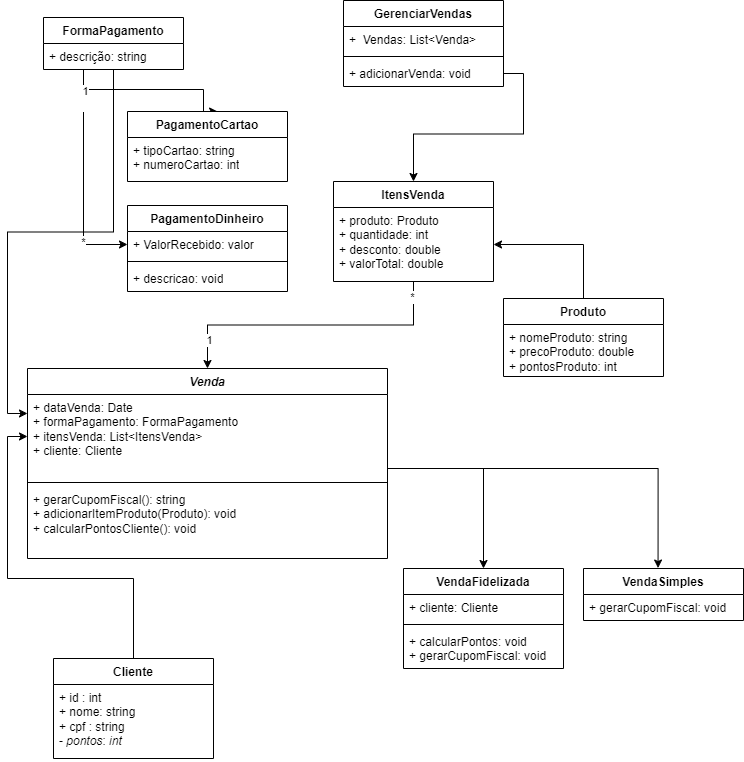

The diagram above was exported from draw.io. Its source (the exported page's mxGraphModel, read from the mxfile embedded in the PNG):
<mxGraphModel dx="878" dy="426" grid="1" gridSize="10" guides="1" tooltips="1" connect="1" arrows="1" fold="1" page="1" pageScale="1" pageWidth="827" pageHeight="1169" math="0" shadow="0">
  <root>
    <mxCell id="0" />
    <mxCell id="1" parent="0" />
    <mxCell id="B58qPpB6DED_Lv-RJBY6-49" style="edgeStyle=orthogonalEdgeStyle;rounded=0;orthogonalLoop=1;jettySize=auto;html=1;exitX=0.5;exitY=0;exitDx=0;exitDy=0;entryX=0;entryY=0.5;entryDx=0;entryDy=0;" parent="1" source="B58qPpB6DED_Lv-RJBY6-1" target="B58qPpB6DED_Lv-RJBY6-25" edge="1">
      <mxGeometry relative="1" as="geometry">
        <Array as="points">
          <mxPoint x="160" y="610" />
          <mxPoint x="34" y="610" />
          <mxPoint x="34" y="468" />
        </Array>
      </mxGeometry>
    </mxCell>
    <mxCell id="B58qPpB6DED_Lv-RJBY6-1" value="Cliente" style="swimlane;fontStyle=1;align=center;verticalAlign=top;childLayout=stackLayout;horizontal=1;startSize=26;horizontalStack=0;resizeParent=1;resizeParentMax=0;resizeLast=0;collapsible=1;marginBottom=0;whiteSpace=wrap;html=1;" parent="1" vertex="1">
      <mxGeometry x="80" y="690" width="160" height="100" as="geometry" />
    </mxCell>
    <mxCell id="B58qPpB6DED_Lv-RJBY6-2" value="+ id : int&lt;div&gt;+ nome: string&lt;/div&gt;&lt;div&gt;+ cpf : string&lt;/div&gt;&lt;div&gt;- &lt;i&gt;pontos&lt;/i&gt;: &lt;i&gt;int&lt;/i&gt;&lt;/div&gt;" style="text;strokeColor=none;fillColor=none;align=left;verticalAlign=top;spacingLeft=4;spacingRight=4;overflow=hidden;rotatable=0;points=[[0,0.5],[1,0.5]];portConstraint=eastwest;whiteSpace=wrap;html=1;" parent="B58qPpB6DED_Lv-RJBY6-1" vertex="1">
      <mxGeometry y="26" width="160" height="74" as="geometry" />
    </mxCell>
    <mxCell id="B58qPpB6DED_Lv-RJBY6-24" value="&lt;i&gt;Venda&lt;/i&gt;" style="swimlane;fontStyle=1;align=center;verticalAlign=top;childLayout=stackLayout;horizontal=1;startSize=26;horizontalStack=0;resizeParent=1;resizeParentMax=0;resizeLast=0;collapsible=1;marginBottom=0;whiteSpace=wrap;html=1;" parent="1" vertex="1">
      <mxGeometry x="54" y="400" width="360" height="190" as="geometry" />
    </mxCell>
    <mxCell id="B58qPpB6DED_Lv-RJBY6-25" value="+ dataVenda: Date&lt;div&gt;+ formaPagamento: FormaPagamento&lt;/div&gt;&lt;div&gt;+ itensVenda: List&amp;lt;ItensVenda&amp;gt;&lt;/div&gt;&lt;div&gt;+ cliente: Cliente&lt;br&gt;&lt;div&gt;&lt;br&gt;&lt;/div&gt;&lt;/div&gt;" style="text;strokeColor=none;fillColor=none;align=left;verticalAlign=top;spacingLeft=4;spacingRight=4;overflow=hidden;rotatable=0;points=[[0,0.5],[1,0.5]];portConstraint=eastwest;whiteSpace=wrap;html=1;" parent="B58qPpB6DED_Lv-RJBY6-24" vertex="1">
      <mxGeometry y="26" width="360" height="84" as="geometry" />
    </mxCell>
    <mxCell id="B58qPpB6DED_Lv-RJBY6-26" value="" style="line;strokeWidth=1;fillColor=none;align=left;verticalAlign=middle;spacingTop=-1;spacingLeft=3;spacingRight=3;rotatable=0;labelPosition=right;points=[];portConstraint=eastwest;strokeColor=inherit;" parent="B58qPpB6DED_Lv-RJBY6-24" vertex="1">
      <mxGeometry y="110" width="360" height="8" as="geometry" />
    </mxCell>
    <mxCell id="B58qPpB6DED_Lv-RJBY6-27" value="+ gerarCupomFiscal(): string&lt;div&gt;+ adicionarItemProduto(Produto): void&lt;/div&gt;&lt;div&gt;+ calcularPontosCliente(): void&lt;/div&gt;" style="text;strokeColor=none;fillColor=none;align=left;verticalAlign=top;spacingLeft=4;spacingRight=4;overflow=hidden;rotatable=0;points=[[0,0.5],[1,0.5]];portConstraint=eastwest;whiteSpace=wrap;html=1;" parent="B58qPpB6DED_Lv-RJBY6-24" vertex="1">
      <mxGeometry y="118" width="360" height="72" as="geometry" />
    </mxCell>
    <mxCell id="hRp4HZj9Zx9Yj1EvaJ0G-25" style="edgeStyle=orthogonalEdgeStyle;rounded=0;orthogonalLoop=1;jettySize=auto;html=1;entryX=0.563;entryY=0;entryDx=0;entryDy=0;entryPerimeter=0;" parent="1" source="B58qPpB6DED_Lv-RJBY6-29" target="hRp4HZj9Zx9Yj1EvaJ0G-13" edge="1">
      <mxGeometry relative="1" as="geometry">
        <mxPoint x="230" y="75" as="targetPoint" />
        <Array as="points">
          <mxPoint x="110" y="121" />
          <mxPoint x="230" y="121" />
        </Array>
      </mxGeometry>
    </mxCell>
    <mxCell id="Xg1tTdCMMQba0N2LvOaU-3" style="edgeStyle=orthogonalEdgeStyle;rounded=0;orthogonalLoop=1;jettySize=auto;html=1;entryX=0;entryY=0.226;entryDx=0;entryDy=0;entryPerimeter=0;" parent="1" source="B58qPpB6DED_Lv-RJBY6-29" target="B58qPpB6DED_Lv-RJBY6-25" edge="1">
      <mxGeometry relative="1" as="geometry">
        <mxPoint x="40" y="380" as="targetPoint" />
      </mxGeometry>
    </mxCell>
    <mxCell id="B58qPpB6DED_Lv-RJBY6-29" value="FormaPagamento" style="swimlane;fontStyle=1;align=center;verticalAlign=top;childLayout=stackLayout;horizontal=1;startSize=26;horizontalStack=0;resizeParent=1;resizeParentMax=0;resizeLast=0;collapsible=1;marginBottom=0;whiteSpace=wrap;html=1;" parent="1" vertex="1">
      <mxGeometry x="70" y="49" width="140" height="52" as="geometry" />
    </mxCell>
    <mxCell id="B58qPpB6DED_Lv-RJBY6-30" value="+ descrição: string" style="text;strokeColor=none;fillColor=none;align=left;verticalAlign=top;spacingLeft=4;spacingRight=4;overflow=hidden;rotatable=0;points=[[0,0.5],[1,0.5]];portConstraint=eastwest;whiteSpace=wrap;html=1;" parent="B58qPpB6DED_Lv-RJBY6-29" vertex="1">
      <mxGeometry y="26" width="140" height="26" as="geometry" />
    </mxCell>
    <mxCell id="B58qPpB6DED_Lv-RJBY6-45" style="edgeStyle=orthogonalEdgeStyle;rounded=0;orthogonalLoop=1;jettySize=auto;html=1;entryX=0.5;entryY=0;entryDx=0;entryDy=0;" parent="1" source="B58qPpB6DED_Lv-RJBY6-33" target="B58qPpB6DED_Lv-RJBY6-24" edge="1">
      <mxGeometry relative="1" as="geometry" />
    </mxCell>
    <mxCell id="vcXe9TxlWKWAKxXUxMfa-4" value="1" style="edgeLabel;html=1;align=center;verticalAlign=middle;resizable=0;points=[];" parent="B58qPpB6DED_Lv-RJBY6-45" vertex="1" connectable="0">
      <mxGeometry x="0.8028" y="1" relative="1" as="geometry">
        <mxPoint as="offset" />
      </mxGeometry>
    </mxCell>
    <mxCell id="vcXe9TxlWKWAKxXUxMfa-5" value="*" style="edgeLabel;html=1;align=center;verticalAlign=middle;resizable=0;points=[];" parent="B58qPpB6DED_Lv-RJBY6-45" vertex="1" connectable="0">
      <mxGeometry x="-0.9007" y="-2" relative="1" as="geometry">
        <mxPoint as="offset" />
      </mxGeometry>
    </mxCell>
    <mxCell id="B58qPpB6DED_Lv-RJBY6-33" value="ItensVenda" style="swimlane;fontStyle=1;align=center;verticalAlign=top;childLayout=stackLayout;horizontal=1;startSize=26;horizontalStack=0;resizeParent=1;resizeParentMax=0;resizeLast=0;collapsible=1;marginBottom=0;whiteSpace=wrap;html=1;" parent="1" vertex="1">
      <mxGeometry x="360" y="213" width="160" height="100" as="geometry" />
    </mxCell>
    <mxCell id="B58qPpB6DED_Lv-RJBY6-34" value="+ produto: Produto&lt;div&gt;+ quantidade: int&lt;/div&gt;&lt;div&gt;+ desconto: double&lt;/div&gt;&lt;div&gt;+ valorTotal: double&lt;span style=&quot;background-color: initial;&quot;&gt;&amp;nbsp;&lt;/span&gt;&lt;/div&gt;" style="text;strokeColor=none;fillColor=none;align=left;verticalAlign=top;spacingLeft=4;spacingRight=4;overflow=hidden;rotatable=0;points=[[0,0.5],[1,0.5]];portConstraint=eastwest;whiteSpace=wrap;html=1;" parent="B58qPpB6DED_Lv-RJBY6-33" vertex="1">
      <mxGeometry y="26" width="160" height="74" as="geometry" />
    </mxCell>
    <mxCell id="B58qPpB6DED_Lv-RJBY6-41" value="Produto" style="swimlane;fontStyle=1;align=center;verticalAlign=top;childLayout=stackLayout;horizontal=1;startSize=26;horizontalStack=0;resizeParent=1;resizeParentMax=0;resizeLast=0;collapsible=1;marginBottom=0;whiteSpace=wrap;html=1;" parent="1" vertex="1">
      <mxGeometry x="530" y="330" width="160" height="78" as="geometry" />
    </mxCell>
    <mxCell id="B58qPpB6DED_Lv-RJBY6-42" value="+ nomeProduto: string&lt;div&gt;+ precoProduto: double&lt;/div&gt;&lt;div&gt;+ pontosProduto: int&lt;/div&gt;" style="text;strokeColor=none;fillColor=none;align=left;verticalAlign=top;spacingLeft=4;spacingRight=4;overflow=hidden;rotatable=0;points=[[0,0.5],[1,0.5]];portConstraint=eastwest;whiteSpace=wrap;html=1;" parent="B58qPpB6DED_Lv-RJBY6-41" vertex="1">
      <mxGeometry y="26" width="160" height="52" as="geometry" />
    </mxCell>
    <mxCell id="B58qPpB6DED_Lv-RJBY6-46" style="edgeStyle=orthogonalEdgeStyle;rounded=0;orthogonalLoop=1;jettySize=auto;html=1;entryX=1;entryY=0.5;entryDx=0;entryDy=0;" parent="1" source="B58qPpB6DED_Lv-RJBY6-41" target="B58qPpB6DED_Lv-RJBY6-34" edge="1">
      <mxGeometry relative="1" as="geometry">
        <mxPoint x="520" y="270" as="targetPoint" />
      </mxGeometry>
    </mxCell>
    <mxCell id="B58qPpB6DED_Lv-RJBY6-48" style="edgeStyle=orthogonalEdgeStyle;rounded=0;orthogonalLoop=1;jettySize=auto;html=1;entryX=0;entryY=0.5;entryDx=0;entryDy=0;" parent="1" source="B58qPpB6DED_Lv-RJBY6-29" target="hRp4HZj9Zx9Yj1EvaJ0G-18" edge="1">
      <mxGeometry relative="1" as="geometry">
        <mxPoint x="340" y="340" as="targetPoint" />
        <Array as="points">
          <mxPoint x="110" y="276" />
        </Array>
      </mxGeometry>
    </mxCell>
    <mxCell id="vcXe9TxlWKWAKxXUxMfa-2" value="*" style="edgeLabel;html=1;align=center;verticalAlign=middle;resizable=0;points=[];" parent="B58qPpB6DED_Lv-RJBY6-48" vertex="1" connectable="0">
      <mxGeometry x="0.5715" y="-1" relative="1" as="geometry">
        <mxPoint as="offset" />
      </mxGeometry>
    </mxCell>
    <mxCell id="vcXe9TxlWKWAKxXUxMfa-3" value="1&lt;div&gt;&lt;br&gt;&lt;/div&gt;" style="edgeLabel;html=1;align=center;verticalAlign=middle;resizable=0;points=[];" parent="B58qPpB6DED_Lv-RJBY6-48" vertex="1" connectable="0">
      <mxGeometry x="-0.7669" y="1" relative="1" as="geometry">
        <mxPoint y="2" as="offset" />
      </mxGeometry>
    </mxCell>
    <mxCell id="hRp4HZj9Zx9Yj1EvaJ0G-1" value="VendaSimples" style="swimlane;fontStyle=1;align=center;verticalAlign=top;childLayout=stackLayout;horizontal=1;startSize=26;horizontalStack=0;resizeParent=1;resizeParentMax=0;resizeLast=0;collapsible=1;marginBottom=0;whiteSpace=wrap;html=1;" parent="1" vertex="1">
      <mxGeometry x="610" y="600" width="160" height="52" as="geometry" />
    </mxCell>
    <mxCell id="hRp4HZj9Zx9Yj1EvaJ0G-4" value="+ gerarCupomFiscal: void" style="text;strokeColor=none;fillColor=none;align=left;verticalAlign=top;spacingLeft=4;spacingRight=4;overflow=hidden;rotatable=0;points=[[0,0.5],[1,0.5]];portConstraint=eastwest;whiteSpace=wrap;html=1;" parent="hRp4HZj9Zx9Yj1EvaJ0G-1" vertex="1">
      <mxGeometry y="26" width="160" height="26" as="geometry" />
    </mxCell>
    <mxCell id="hRp4HZj9Zx9Yj1EvaJ0G-9" value="VendaFidelizada" style="swimlane;fontStyle=1;align=center;verticalAlign=top;childLayout=stackLayout;horizontal=1;startSize=26;horizontalStack=0;resizeParent=1;resizeParentMax=0;resizeLast=0;collapsible=1;marginBottom=0;whiteSpace=wrap;html=1;" parent="1" vertex="1">
      <mxGeometry x="430" y="600" width="160" height="100" as="geometry" />
    </mxCell>
    <mxCell id="hRp4HZj9Zx9Yj1EvaJ0G-10" value="+ cliente: Cliente" style="text;strokeColor=none;fillColor=none;align=left;verticalAlign=top;spacingLeft=4;spacingRight=4;overflow=hidden;rotatable=0;points=[[0,0.5],[1,0.5]];portConstraint=eastwest;whiteSpace=wrap;html=1;" parent="hRp4HZj9Zx9Yj1EvaJ0G-9" vertex="1">
      <mxGeometry y="26" width="160" height="26" as="geometry" />
    </mxCell>
    <mxCell id="hRp4HZj9Zx9Yj1EvaJ0G-11" value="" style="line;strokeWidth=1;fillColor=none;align=left;verticalAlign=middle;spacingTop=-1;spacingLeft=3;spacingRight=3;rotatable=0;labelPosition=right;points=[];portConstraint=eastwest;strokeColor=inherit;" parent="hRp4HZj9Zx9Yj1EvaJ0G-9" vertex="1">
      <mxGeometry y="52" width="160" height="8" as="geometry" />
    </mxCell>
    <mxCell id="hRp4HZj9Zx9Yj1EvaJ0G-12" value="+ calcularPontos: void&lt;div&gt;+ gerarCupomFiscal: void&lt;/div&gt;" style="text;strokeColor=none;fillColor=none;align=left;verticalAlign=top;spacingLeft=4;spacingRight=4;overflow=hidden;rotatable=0;points=[[0,0.5],[1,0.5]];portConstraint=eastwest;whiteSpace=wrap;html=1;" parent="hRp4HZj9Zx9Yj1EvaJ0G-9" vertex="1">
      <mxGeometry y="60" width="160" height="40" as="geometry" />
    </mxCell>
    <mxCell id="hRp4HZj9Zx9Yj1EvaJ0G-13" value="PagamentoCartao" style="swimlane;fontStyle=1;align=center;verticalAlign=top;childLayout=stackLayout;horizontal=1;startSize=26;horizontalStack=0;resizeParent=1;resizeParentMax=0;resizeLast=0;collapsible=1;marginBottom=0;whiteSpace=wrap;html=1;" parent="1" vertex="1">
      <mxGeometry x="154" y="143" width="160" height="70" as="geometry" />
    </mxCell>
    <mxCell id="hRp4HZj9Zx9Yj1EvaJ0G-14" value="+ tipoCartao: string&lt;div&gt;+ numeroCartao: int&lt;/div&gt;" style="text;strokeColor=none;fillColor=none;align=left;verticalAlign=top;spacingLeft=4;spacingRight=4;overflow=hidden;rotatable=0;points=[[0,0.5],[1,0.5]];portConstraint=eastwest;whiteSpace=wrap;html=1;" parent="hRp4HZj9Zx9Yj1EvaJ0G-13" vertex="1">
      <mxGeometry y="26" width="160" height="44" as="geometry" />
    </mxCell>
    <mxCell id="hRp4HZj9Zx9Yj1EvaJ0G-17" value="PagamentoDinheiro" style="swimlane;fontStyle=1;align=center;verticalAlign=top;childLayout=stackLayout;horizontal=1;startSize=26;horizontalStack=0;resizeParent=1;resizeParentMax=0;resizeLast=0;collapsible=1;marginBottom=0;whiteSpace=wrap;html=1;" parent="1" vertex="1">
      <mxGeometry x="154" y="237" width="160" height="86" as="geometry" />
    </mxCell>
    <mxCell id="hRp4HZj9Zx9Yj1EvaJ0G-18" value="+ ValorRecebido: valor" style="text;strokeColor=none;fillColor=none;align=left;verticalAlign=top;spacingLeft=4;spacingRight=4;overflow=hidden;rotatable=0;points=[[0,0.5],[1,0.5]];portConstraint=eastwest;whiteSpace=wrap;html=1;" parent="hRp4HZj9Zx9Yj1EvaJ0G-17" vertex="1">
      <mxGeometry y="26" width="160" height="26" as="geometry" />
    </mxCell>
    <mxCell id="hRp4HZj9Zx9Yj1EvaJ0G-19" value="" style="line;strokeWidth=1;fillColor=none;align=left;verticalAlign=middle;spacingTop=-1;spacingLeft=3;spacingRight=3;rotatable=0;labelPosition=right;points=[];portConstraint=eastwest;strokeColor=inherit;" parent="hRp4HZj9Zx9Yj1EvaJ0G-17" vertex="1">
      <mxGeometry y="52" width="160" height="8" as="geometry" />
    </mxCell>
    <mxCell id="hRp4HZj9Zx9Yj1EvaJ0G-20" value="+ descricao: void" style="text;strokeColor=none;fillColor=none;align=left;verticalAlign=top;spacingLeft=4;spacingRight=4;overflow=hidden;rotatable=0;points=[[0,0.5],[1,0.5]];portConstraint=eastwest;whiteSpace=wrap;html=1;" parent="hRp4HZj9Zx9Yj1EvaJ0G-17" vertex="1">
      <mxGeometry y="60" width="160" height="26" as="geometry" />
    </mxCell>
    <mxCell id="hRp4HZj9Zx9Yj1EvaJ0G-21" value="GerenciarVendas" style="swimlane;fontStyle=1;align=center;verticalAlign=top;childLayout=stackLayout;horizontal=1;startSize=26;horizontalStack=0;resizeParent=1;resizeParentMax=0;resizeLast=0;collapsible=1;marginBottom=0;whiteSpace=wrap;html=1;" parent="1" vertex="1">
      <mxGeometry x="370" y="32" width="160" height="86" as="geometry" />
    </mxCell>
    <mxCell id="hRp4HZj9Zx9Yj1EvaJ0G-22" value="+&amp;nbsp; Vendas: List&amp;lt;Venda&amp;gt;" style="text;strokeColor=none;fillColor=none;align=left;verticalAlign=top;spacingLeft=4;spacingRight=4;overflow=hidden;rotatable=0;points=[[0,0.5],[1,0.5]];portConstraint=eastwest;whiteSpace=wrap;html=1;" parent="hRp4HZj9Zx9Yj1EvaJ0G-21" vertex="1">
      <mxGeometry y="26" width="160" height="26" as="geometry" />
    </mxCell>
    <mxCell id="hRp4HZj9Zx9Yj1EvaJ0G-23" value="" style="line;strokeWidth=1;fillColor=none;align=left;verticalAlign=middle;spacingTop=-1;spacingLeft=3;spacingRight=3;rotatable=0;labelPosition=right;points=[];portConstraint=eastwest;strokeColor=inherit;" parent="hRp4HZj9Zx9Yj1EvaJ0G-21" vertex="1">
      <mxGeometry y="52" width="160" height="8" as="geometry" />
    </mxCell>
    <mxCell id="hRp4HZj9Zx9Yj1EvaJ0G-24" value="+ adicionarVenda: void" style="text;strokeColor=none;fillColor=none;align=left;verticalAlign=top;spacingLeft=4;spacingRight=4;overflow=hidden;rotatable=0;points=[[0,0.5],[1,0.5]];portConstraint=eastwest;whiteSpace=wrap;html=1;" parent="hRp4HZj9Zx9Yj1EvaJ0G-21" vertex="1">
      <mxGeometry y="60" width="160" height="26" as="geometry" />
    </mxCell>
    <mxCell id="hRp4HZj9Zx9Yj1EvaJ0G-29" style="edgeStyle=orthogonalEdgeStyle;rounded=0;orthogonalLoop=1;jettySize=auto;html=1;exitX=1;exitY=0.5;exitDx=0;exitDy=0;entryX=0.5;entryY=0;entryDx=0;entryDy=0;" parent="1" source="hRp4HZj9Zx9Yj1EvaJ0G-24" target="B58qPpB6DED_Lv-RJBY6-33" edge="1">
      <mxGeometry relative="1" as="geometry" />
    </mxCell>
    <mxCell id="hRp4HZj9Zx9Yj1EvaJ0G-30" style="edgeStyle=orthogonalEdgeStyle;rounded=0;orthogonalLoop=1;jettySize=auto;html=1;entryX=0.5;entryY=0;entryDx=0;entryDy=0;exitX=1;exitY=0.5;exitDx=0;exitDy=0;" parent="1" source="B58qPpB6DED_Lv-RJBY6-27" target="hRp4HZj9Zx9Yj1EvaJ0G-9" edge="1">
      <mxGeometry relative="1" as="geometry">
        <Array as="points">
          <mxPoint x="414" y="500" />
          <mxPoint x="510" y="500" />
        </Array>
      </mxGeometry>
    </mxCell>
    <mxCell id="hRp4HZj9Zx9Yj1EvaJ0G-32" style="edgeStyle=orthogonalEdgeStyle;rounded=0;orthogonalLoop=1;jettySize=auto;html=1;entryX=0.466;entryY=-0.009;entryDx=0;entryDy=0;entryPerimeter=0;" parent="1" source="B58qPpB6DED_Lv-RJBY6-25" target="hRp4HZj9Zx9Yj1EvaJ0G-1" edge="1">
      <mxGeometry relative="1" as="geometry">
        <Array as="points">
          <mxPoint x="685" y="500" />
        </Array>
      </mxGeometry>
    </mxCell>
  </root>
</mxGraphModel>